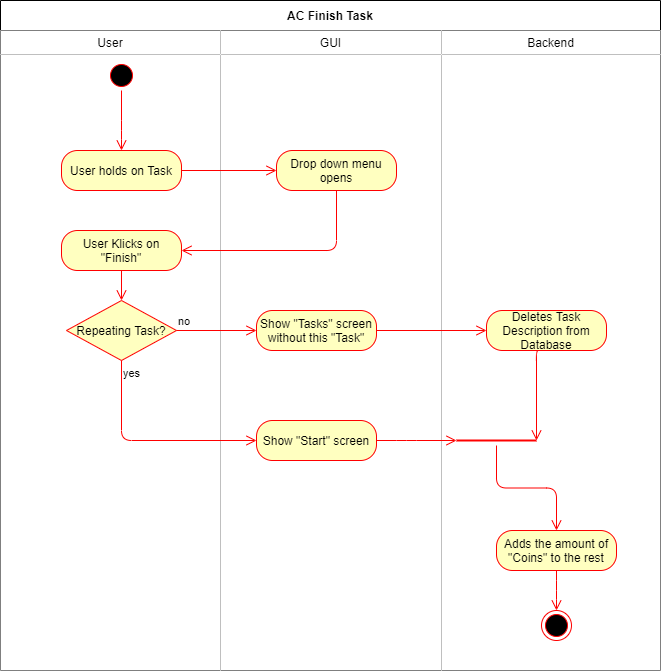

The diagram above was exported from draw.io. Its source (the exported page's mxGraphModel, read from the mxfile embedded in the PNG):
<mxGraphModel dx="2249" dy="762" grid="1" gridSize="10" guides="1" tooltips="1" connect="1" arrows="1" fold="1" page="1" pageScale="1" pageWidth="827" pageHeight="1169" math="0" shadow="0">
  <root>
    <mxCell id="0" />
    <mxCell id="1" parent="0" />
    <mxCell id="j8IHQzz_12ey5KT70IJr-4" value="AC Finish Task" style="shape=table;html=1;whiteSpace=wrap;startSize=30;container=1;collapsible=0;childLayout=tableLayout;fontStyle=1;align=center;" parent="1" vertex="1">
      <mxGeometry x="-246" y="360" width="660" height="670" as="geometry" />
    </mxCell>
    <mxCell id="j8IHQzz_12ey5KT70IJr-5" value="" style="shape=partialRectangle;html=1;whiteSpace=wrap;collapsible=0;dropTarget=0;pointerEvents=0;fillColor=none;top=0;left=0;bottom=0;right=0;points=[[0,0.5],[1,0.5]];portConstraint=eastwest;" parent="j8IHQzz_12ey5KT70IJr-4" vertex="1">
      <mxGeometry y="30" width="660" height="24" as="geometry" />
    </mxCell>
    <mxCell id="j8IHQzz_12ey5KT70IJr-6" value="User" style="shape=partialRectangle;html=1;whiteSpace=wrap;connectable=0;top=0;left=0;bottom=0;right=0;overflow=hidden;" parent="j8IHQzz_12ey5KT70IJr-5" vertex="1">
      <mxGeometry width="220" height="24" as="geometry" />
    </mxCell>
    <mxCell id="j8IHQzz_12ey5KT70IJr-7" value="GUI" style="shape=partialRectangle;html=1;whiteSpace=wrap;connectable=0;top=0;left=0;bottom=0;right=0;overflow=hidden;" parent="j8IHQzz_12ey5KT70IJr-5" vertex="1">
      <mxGeometry x="220" width="221" height="24" as="geometry" />
    </mxCell>
    <mxCell id="j8IHQzz_12ey5KT70IJr-8" value="Backend" style="shape=partialRectangle;html=1;whiteSpace=wrap;connectable=0;top=0;left=0;bottom=0;right=0;overflow=hidden;" parent="j8IHQzz_12ey5KT70IJr-5" vertex="1">
      <mxGeometry x="441" width="219" height="24" as="geometry" />
    </mxCell>
    <mxCell id="j8IHQzz_12ey5KT70IJr-18" style="shape=partialRectangle;html=1;whiteSpace=wrap;collapsible=0;dropTarget=0;pointerEvents=0;fillColor=none;top=0;left=0;bottom=0;right=0;points=[[0,0.5],[1,0.5]];portConstraint=eastwest;" parent="j8IHQzz_12ey5KT70IJr-4" vertex="1">
      <mxGeometry y="54" width="660" height="616" as="geometry" />
    </mxCell>
    <mxCell id="j8IHQzz_12ey5KT70IJr-19" style="shape=partialRectangle;html=1;whiteSpace=wrap;connectable=0;top=0;left=0;bottom=0;right=0;overflow=hidden;" parent="j8IHQzz_12ey5KT70IJr-18" vertex="1">
      <mxGeometry width="220" height="616" as="geometry" />
    </mxCell>
    <mxCell id="j8IHQzz_12ey5KT70IJr-20" style="shape=partialRectangle;html=1;whiteSpace=wrap;connectable=0;top=0;left=0;bottom=0;right=0;overflow=hidden;" parent="j8IHQzz_12ey5KT70IJr-18" vertex="1">
      <mxGeometry x="220" width="221" height="616" as="geometry" />
    </mxCell>
    <mxCell id="j8IHQzz_12ey5KT70IJr-21" style="shape=partialRectangle;html=1;whiteSpace=wrap;connectable=0;top=0;left=0;bottom=0;right=0;overflow=hidden;" parent="j8IHQzz_12ey5KT70IJr-18" vertex="1">
      <mxGeometry x="441" width="219" height="616" as="geometry" />
    </mxCell>
    <mxCell id="j8IHQzz_12ey5KT70IJr-24" value="" style="ellipse;html=1;shape=startState;fillColor=#000000;strokeColor=#ff0000;" parent="1" vertex="1">
      <mxGeometry x="-140" y="420" width="30" height="30" as="geometry" />
    </mxCell>
    <mxCell id="j8IHQzz_12ey5KT70IJr-26" style="edgeStyle=orthogonalEdgeStyle;rounded=0;orthogonalLoop=1;jettySize=auto;html=1;exitX=0.5;exitY=1;exitDx=0;exitDy=0;" parent="1" edge="1">
      <mxGeometry relative="1" as="geometry">
        <mxPoint x="-115" y="510" as="sourcePoint" />
        <mxPoint x="-115" y="510" as="targetPoint" />
      </mxGeometry>
    </mxCell>
    <mxCell id="j8IHQzz_12ey5KT70IJr-44" value="Show &quot;Tasks&quot; screen without this &quot;Task&quot;" style="rounded=1;whiteSpace=wrap;html=1;arcSize=40;fontColor=#000000;fillColor=#ffffc0;strokeColor=#ff0000;" parent="1" vertex="1">
      <mxGeometry x="10" y="670" width="120" height="40" as="geometry" />
    </mxCell>
    <mxCell id="0-rSSK5GT8eZFDqMDF9J-3" value="Show &quot;Start&quot; screen" style="rounded=1;whiteSpace=wrap;html=1;arcSize=40;fontColor=#000000;fillColor=#ffffc0;strokeColor=#ff0000;" parent="1" vertex="1">
      <mxGeometry x="10" y="780" width="120" height="40" as="geometry" />
    </mxCell>
    <mxCell id="0-rSSK5GT8eZFDqMDF9J-4" value="" style="ellipse;html=1;shape=endState;fillColor=#000000;strokeColor=#ff0000;" parent="1" vertex="1">
      <mxGeometry x="295" y="970" width="30" height="30" as="geometry" />
    </mxCell>
    <mxCell id="7M_swVSF1gGj0ZwpZCe2-1" style="edgeStyle=orthogonalEdgeStyle;rounded=0;orthogonalLoop=1;jettySize=auto;html=1;exitX=0.5;exitY=1;exitDx=0;exitDy=0;" parent="1" source="0-rSSK5GT8eZFDqMDF9J-4" target="0-rSSK5GT8eZFDqMDF9J-4" edge="1">
      <mxGeometry relative="1" as="geometry" />
    </mxCell>
    <mxCell id="7M_swVSF1gGj0ZwpZCe2-2" value="Adds the amount of &quot;Coins&quot; to the rest" style="rounded=1;whiteSpace=wrap;html=1;arcSize=40;fontColor=#000000;fillColor=#ffffc0;strokeColor=#ff0000;" parent="1" vertex="1">
      <mxGeometry x="250" y="890" width="120" height="40" as="geometry" />
    </mxCell>
    <mxCell id="7M_swVSF1gGj0ZwpZCe2-3" value="" style="edgeStyle=orthogonalEdgeStyle;html=1;verticalAlign=bottom;endArrow=open;endSize=8;strokeColor=#ff0000;entryX=0.5;entryY=0;entryDx=0;entryDy=0;" parent="1" source="7M_swVSF1gGj0ZwpZCe2-2" target="0-rSSK5GT8eZFDqMDF9J-4" edge="1">
      <mxGeometry relative="1" as="geometry">
        <mxPoint x="160" y="820" as="targetPoint" />
        <Array as="points">
          <mxPoint x="310" y="950" />
        </Array>
      </mxGeometry>
    </mxCell>
    <mxCell id="7M_swVSF1gGj0ZwpZCe2-4" value="" style="edgeStyle=orthogonalEdgeStyle;html=1;align=left;verticalAlign=bottom;endArrow=open;endSize=8;strokeColor=#ff0000;exitX=1;exitY=0.5;exitDx=0;exitDy=0;" parent="1" source="j8IHQzz_12ey5KT70IJr-44" target="LOWfANr7i50xbx6MKQts-16" edge="1">
      <mxGeometry x="-0.9401" relative="1" as="geometry">
        <mxPoint x="50" y="650" as="targetPoint" />
        <mxPoint as="offset" />
        <mxPoint x="-70" y="650" as="sourcePoint" />
        <Array as="points" />
      </mxGeometry>
    </mxCell>
    <mxCell id="LOWfANr7i50xbx6MKQts-1" value="User holds on Task" style="rounded=1;whiteSpace=wrap;html=1;arcSize=40;fontColor=#000000;fillColor=#ffffc0;strokeColor=#ff0000;" vertex="1" parent="1">
      <mxGeometry x="-185" y="510" width="120" height="40" as="geometry" />
    </mxCell>
    <mxCell id="LOWfANr7i50xbx6MKQts-2" value="" style="edgeStyle=orthogonalEdgeStyle;html=1;verticalAlign=bottom;endArrow=open;endSize=8;strokeColor=#ff0000;exitX=1;exitY=0.5;exitDx=0;exitDy=0;entryX=0;entryY=0.5;entryDx=0;entryDy=0;" edge="1" source="LOWfANr7i50xbx6MKQts-1" parent="1" target="LOWfANr7i50xbx6MKQts-6">
      <mxGeometry relative="1" as="geometry">
        <mxPoint x="-110" y="650" as="targetPoint" />
      </mxGeometry>
    </mxCell>
    <mxCell id="LOWfANr7i50xbx6MKQts-5" value="" style="edgeStyle=orthogonalEdgeStyle;html=1;verticalAlign=bottom;endArrow=open;endSize=8;strokeColor=#ff0000;entryX=0.5;entryY=0;entryDx=0;entryDy=0;exitX=0.5;exitY=1;exitDx=0;exitDy=0;" edge="1" parent="1" source="j8IHQzz_12ey5KT70IJr-24" target="LOWfANr7i50xbx6MKQts-1">
      <mxGeometry relative="1" as="geometry">
        <mxPoint x="-160" y="530" as="targetPoint" />
        <mxPoint x="-115" y="450" as="sourcePoint" />
        <Array as="points">
          <mxPoint x="-125" y="490" />
          <mxPoint x="-125" y="490" />
        </Array>
      </mxGeometry>
    </mxCell>
    <mxCell id="LOWfANr7i50xbx6MKQts-6" value="Drop down menu opens" style="rounded=1;whiteSpace=wrap;html=1;arcSize=40;fontColor=#000000;fillColor=#ffffc0;strokeColor=#ff0000;" vertex="1" parent="1">
      <mxGeometry x="30" y="510" width="120" height="40" as="geometry" />
    </mxCell>
    <mxCell id="LOWfANr7i50xbx6MKQts-7" value="" style="edgeStyle=orthogonalEdgeStyle;html=1;verticalAlign=bottom;endArrow=open;endSize=8;strokeColor=#ff0000;entryX=1;entryY=0.5;entryDx=0;entryDy=0;" edge="1" source="LOWfANr7i50xbx6MKQts-6" parent="1" target="LOWfANr7i50xbx6MKQts-9">
      <mxGeometry relative="1" as="geometry">
        <mxPoint x="100" y="570" as="targetPoint" />
        <Array as="points">
          <mxPoint x="90" y="610" />
        </Array>
      </mxGeometry>
    </mxCell>
    <mxCell id="LOWfANr7i50xbx6MKQts-9" value="User Klicks on &quot;Finish&quot;" style="rounded=1;whiteSpace=wrap;html=1;arcSize=40;fontColor=#000000;fillColor=#ffffc0;strokeColor=#ff0000;" vertex="1" parent="1">
      <mxGeometry x="-185" y="590" width="120" height="40" as="geometry" />
    </mxCell>
    <mxCell id="LOWfANr7i50xbx6MKQts-11" value="Repeating Task?" style="rhombus;whiteSpace=wrap;html=1;fillColor=#ffffc0;strokeColor=#ff0000;" vertex="1" parent="1">
      <mxGeometry x="-180" y="660" width="110" height="60" as="geometry" />
    </mxCell>
    <mxCell id="LOWfANr7i50xbx6MKQts-12" value="no" style="edgeStyle=orthogonalEdgeStyle;html=1;align=left;verticalAlign=bottom;endArrow=open;endSize=8;strokeColor=#ff0000;exitX=1;exitY=0.5;exitDx=0;exitDy=0;entryX=0;entryY=0.5;entryDx=0;entryDy=0;" edge="1" source="LOWfANr7i50xbx6MKQts-11" parent="1" target="j8IHQzz_12ey5KT70IJr-44">
      <mxGeometry x="-1" relative="1" as="geometry">
        <mxPoint x="300" y="690" as="targetPoint" />
        <Array as="points" />
      </mxGeometry>
    </mxCell>
    <mxCell id="LOWfANr7i50xbx6MKQts-13" value="yes" style="edgeStyle=orthogonalEdgeStyle;html=1;align=left;verticalAlign=top;endArrow=open;endSize=8;strokeColor=#ff0000;exitX=0.5;exitY=1;exitDx=0;exitDy=0;entryX=0;entryY=0.5;entryDx=0;entryDy=0;" edge="1" source="LOWfANr7i50xbx6MKQts-11" parent="1" target="0-rSSK5GT8eZFDqMDF9J-3">
      <mxGeometry x="-1" relative="1" as="geometry">
        <mxPoint x="-175" y="790" as="targetPoint" />
        <Array as="points">
          <mxPoint x="-125" y="800" />
        </Array>
      </mxGeometry>
    </mxCell>
    <mxCell id="LOWfANr7i50xbx6MKQts-15" value="" style="edgeStyle=orthogonalEdgeStyle;html=1;verticalAlign=bottom;endArrow=open;endSize=8;strokeColor=#ff0000;entryX=0.5;entryY=0;entryDx=0;entryDy=0;exitX=0.5;exitY=1;exitDx=0;exitDy=0;" edge="1" parent="1" source="LOWfANr7i50xbx6MKQts-9" target="LOWfANr7i50xbx6MKQts-11">
      <mxGeometry relative="1" as="geometry">
        <mxPoint x="170" y="720" as="targetPoint" />
        <Array as="points">
          <mxPoint x="-125" y="660" />
          <mxPoint x="-125" y="660" />
        </Array>
        <mxPoint x="320" y="760" as="sourcePoint" />
      </mxGeometry>
    </mxCell>
    <mxCell id="LOWfANr7i50xbx6MKQts-16" value="Deletes Task Description from Database" style="rounded=1;whiteSpace=wrap;html=1;arcSize=40;fontColor=#000000;fillColor=#ffffc0;strokeColor=#ff0000;" vertex="1" parent="1">
      <mxGeometry x="240" y="670" width="120" height="40" as="geometry" />
    </mxCell>
    <mxCell id="LOWfANr7i50xbx6MKQts-17" value="" style="shape=line;html=1;strokeWidth=2;strokeColor=#ff0000;" vertex="1" parent="1">
      <mxGeometry x="210" y="795" width="80" height="10" as="geometry" />
    </mxCell>
    <mxCell id="LOWfANr7i50xbx6MKQts-18" value="" style="edgeStyle=orthogonalEdgeStyle;html=1;verticalAlign=bottom;endArrow=open;endSize=8;strokeColor=#ff0000;entryX=0.5;entryY=0;entryDx=0;entryDy=0;" edge="1" source="LOWfANr7i50xbx6MKQts-17" parent="1" target="7M_swVSF1gGj0ZwpZCe2-2">
      <mxGeometry relative="1" as="geometry">
        <mxPoint x="310" y="850" as="targetPoint" />
      </mxGeometry>
    </mxCell>
    <mxCell id="LOWfANr7i50xbx6MKQts-19" value="" style="edgeStyle=orthogonalEdgeStyle;html=1;verticalAlign=bottom;endArrow=open;endSize=8;strokeColor=#ff0000;entryX=0;entryY=0.5;entryDx=0;entryDy=0;exitX=1;exitY=0.5;exitDx=0;exitDy=0;entryPerimeter=0;" edge="1" parent="1" source="0-rSSK5GT8eZFDqMDF9J-3" target="LOWfANr7i50xbx6MKQts-17">
      <mxGeometry relative="1" as="geometry">
        <mxPoint x="320" y="980" as="targetPoint" />
        <Array as="points">
          <mxPoint x="160" y="800" />
          <mxPoint x="160" y="800" />
        </Array>
        <mxPoint x="320" y="940" as="sourcePoint" />
      </mxGeometry>
    </mxCell>
    <mxCell id="LOWfANr7i50xbx6MKQts-20" value="" style="edgeStyle=orthogonalEdgeStyle;html=1;verticalAlign=bottom;endArrow=open;endSize=8;strokeColor=#ff0000;entryX=1;entryY=0.5;entryDx=0;entryDy=0;exitX=0.442;exitY=1;exitDx=0;exitDy=0;exitPerimeter=0;entryPerimeter=0;" edge="1" parent="1" source="LOWfANr7i50xbx6MKQts-16" target="LOWfANr7i50xbx6MKQts-17">
      <mxGeometry relative="1" as="geometry">
        <mxPoint x="330" y="990" as="targetPoint" />
        <Array as="points">
          <mxPoint x="290" y="710" />
        </Array>
        <mxPoint x="330" y="950" as="sourcePoint" />
      </mxGeometry>
    </mxCell>
  </root>
</mxGraphModel>